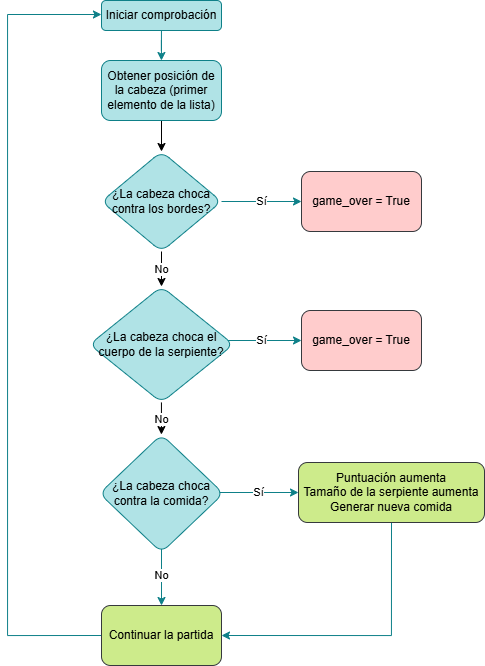

The diagram above was exported from draw.io. Its source (the exported page's mxGraphModel, read from the mxfile embedded in the PNG):
<mxGraphModel dx="925" dy="522" grid="1" gridSize="10" guides="1" tooltips="1" connect="1" arrows="1" fold="1" page="1" pageScale="1" pageWidth="827" pageHeight="1169" math="0" shadow="0">
  <root>
    <mxCell id="0" />
    <mxCell id="1" parent="0" />
    <mxCell id="JKFMpRI870lOct23IXs--3" edge="1" parent="1" source="JKFMpRI870lOct23IXs--1" style="edgeStyle=orthogonalEdgeStyle;rounded=0;orthogonalLoop=1;jettySize=auto;html=1;fillColor=#b0e3e6;strokeColor=#0e8088;" target="JKFMpRI870lOct23IXs--2" value="">
      <mxGeometry relative="1" as="geometry" />
    </mxCell>
    <mxCell id="JKFMpRI870lOct23IXs--1" parent="1" style="rounded=1;whiteSpace=wrap;html=1;fillColor=#b0e3e6;strokeColor=#0e8088;" value="Iniciar comprobación" vertex="1">
      <mxGeometry height="30" width="120" x="294" y="60" as="geometry" />
    </mxCell>
    <mxCell id="UG9gVpo0psDr6dCaM1b9-11" edge="1" parent="1" source="JKFMpRI870lOct23IXs--2" style="edgeStyle=orthogonalEdgeStyle;rounded=0;orthogonalLoop=1;jettySize=auto;html=1;exitX=0.5;exitY=1;exitDx=0;exitDy=0;entryX=0.5;entryY=0;entryDx=0;entryDy=0;" target="UG9gVpo0psDr6dCaM1b9-6">
      <mxGeometry relative="1" as="geometry" />
    </mxCell>
    <mxCell id="JKFMpRI870lOct23IXs--2" parent="1" style="whiteSpace=wrap;html=1;rounded=1;fillColor=#b0e3e6;strokeColor=#0e8088;" value="Obtener posición de la cabeza (primer elemento de la lista)" vertex="1">
      <mxGeometry height="60" width="120" x="294" y="120" as="geometry" />
    </mxCell>
    <mxCell id="JKFMpRI870lOct23IXs--7" edge="1" parent="1" style="edgeStyle=orthogonalEdgeStyle;rounded=0;orthogonalLoop=1;jettySize=auto;html=1;fillColor=#b0e3e6;strokeColor=#0e8088;" target="JKFMpRI870lOct23IXs--6" value="Sí">
      <mxGeometry relative="1" as="geometry">
        <mxPoint x="413.9999999999998" y="261" as="sourcePoint" />
      </mxGeometry>
    </mxCell>
    <mxCell id="JKFMpRI870lOct23IXs--6" parent="1" style="whiteSpace=wrap;html=1;rounded=1;fillColor=#ffcccc;strokeColor=#36393d;" value="game_over = True" vertex="1">
      <mxGeometry height="60" width="120" x="494" y="231" as="geometry" />
    </mxCell>
    <mxCell id="JKFMpRI870lOct23IXs--8" edge="1" parent="1" style="edgeStyle=orthogonalEdgeStyle;rounded=0;orthogonalLoop=1;jettySize=auto;html=1;fillColor=#b0e3e6;strokeColor=#0e8088;" target="JKFMpRI870lOct23IXs--10" value="Sí">
      <mxGeometry relative="1" as="geometry">
        <mxPoint x="413.9999999999998" y="400" as="sourcePoint" />
      </mxGeometry>
    </mxCell>
    <mxCell id="JKFMpRI870lOct23IXs--10" parent="1" style="whiteSpace=wrap;html=1;rounded=1;fillColor=#ffcccc;strokeColor=#36393d;" value="game_over = True" vertex="1">
      <mxGeometry height="60" width="120" x="494" y="370" as="geometry" />
    </mxCell>
    <mxCell id="JKFMpRI870lOct23IXs--12" edge="1" parent="1" style="edgeStyle=orthogonalEdgeStyle;rounded=0;orthogonalLoop=1;jettySize=auto;html=1;fillColor=#b0e3e6;strokeColor=#0e8088;" target="JKFMpRI870lOct23IXs--14" value="Sí">
      <mxGeometry relative="1" as="geometry">
        <mxPoint x="410.9999999999998" y="552" as="sourcePoint" />
      </mxGeometry>
    </mxCell>
    <mxCell id="JKFMpRI870lOct23IXs--17" edge="1" parent="1" style="edgeStyle=orthogonalEdgeStyle;rounded=0;orthogonalLoop=1;jettySize=auto;html=1;fillColor=#b0e3e6;strokeColor=#0e8088;" target="JKFMpRI870lOct23IXs--16" value="No">
      <mxGeometry relative="1" as="geometry">
        <mxPoint x="353.9999999999998" y="606" as="sourcePoint" />
      </mxGeometry>
    </mxCell>
    <mxCell id="JKFMpRI870lOct23IXs--18" edge="1" parent="1" source="JKFMpRI870lOct23IXs--14" style="edgeStyle=orthogonalEdgeStyle;rounded=0;orthogonalLoop=1;jettySize=auto;html=1;exitX=0.5;exitY=1;exitDx=0;exitDy=0;entryX=1;entryY=0.5;entryDx=0;entryDy=0;fillColor=#b0e3e6;strokeColor=#0e8088;" target="JKFMpRI870lOct23IXs--16">
      <mxGeometry relative="1" as="geometry" />
    </mxCell>
    <mxCell id="JKFMpRI870lOct23IXs--14" parent="1" style="whiteSpace=wrap;html=1;rounded=1;fillColor=#cdeb8b;strokeColor=#36393d;" value="Puntuación aumenta&lt;br&gt;Tamaño de la serpiente aumenta&lt;div&gt;Generar nueva comida&lt;/div&gt;" vertex="1">
      <mxGeometry height="60" width="186" x="491" y="522" as="geometry" />
    </mxCell>
    <mxCell id="JKFMpRI870lOct23IXs--19" edge="1" parent="1" source="JKFMpRI870lOct23IXs--16" style="edgeStyle=orthogonalEdgeStyle;rounded=0;orthogonalLoop=1;jettySize=auto;html=1;entryX=0;entryY=0.5;entryDx=0;entryDy=0;fillColor=#b0e3e6;strokeColor=#0e8088;exitX=0;exitY=0.5;exitDx=0;exitDy=0;" target="JKFMpRI870lOct23IXs--1">
      <mxGeometry relative="1" as="geometry">
        <Array as="points">
          <mxPoint x="200" y="695" />
          <mxPoint x="200" y="74" />
          <mxPoint x="294" y="74" />
        </Array>
        <mxPoint x="293.9999999999998" y="580.0588235294117" as="sourcePoint" />
        <mxPoint x="293.9999999999998" y="100" as="targetPoint" />
      </mxGeometry>
    </mxCell>
    <mxCell id="JKFMpRI870lOct23IXs--16" parent="1" style="whiteSpace=wrap;html=1;rounded=1;fillColor=#cdeb8b;strokeColor=#36393d;" value="Continuar la partida" vertex="1">
      <mxGeometry height="60" width="120" x="294" y="665" as="geometry" />
    </mxCell>
    <mxCell id="UG9gVpo0psDr6dCaM1b9-12" edge="1" parent="1" source="UG9gVpo0psDr6dCaM1b9-6" style="edgeStyle=orthogonalEdgeStyle;rounded=0;orthogonalLoop=1;jettySize=auto;html=1;exitX=0.5;exitY=1;exitDx=0;exitDy=0;entryX=0.5;entryY=0;entryDx=0;entryDy=0;" target="UG9gVpo0psDr6dCaM1b9-9" value="No">
      <mxGeometry relative="1" as="geometry" />
    </mxCell>
    <mxCell id="UG9gVpo0psDr6dCaM1b9-6" parent="1" style="rhombus;whiteSpace=wrap;html=1;fillColor=#b0e3e6;strokeColor=#0e8088;rounded=1;" value="¿La cabeza choca contra los bordes?" vertex="1">
      <mxGeometry height="100" width="120" x="294" y="211" as="geometry" />
    </mxCell>
    <mxCell id="UG9gVpo0psDr6dCaM1b9-14" edge="1" parent="1" source="UG9gVpo0psDr6dCaM1b9-9" style="edgeStyle=orthogonalEdgeStyle;rounded=0;orthogonalLoop=1;jettySize=auto;html=1;" target="UG9gVpo0psDr6dCaM1b9-10" value="No">
      <mxGeometry relative="1" as="geometry" />
    </mxCell>
    <mxCell id="UG9gVpo0psDr6dCaM1b9-9" parent="1" style="rhombus;whiteSpace=wrap;html=1;fillColor=#b0e3e6;strokeColor=#0e8088;rounded=1;" value="¿La cabeza choca el cuerpo de la serpiente?" vertex="1">
      <mxGeometry height="116" width="144" x="282" y="346" as="geometry" />
    </mxCell>
    <mxCell id="UG9gVpo0psDr6dCaM1b9-10" parent="1" style="rhombus;whiteSpace=wrap;html=1;fillColor=#b0e3e6;strokeColor=#0e8088;rounded=1;" value="¿La cabeza choca contra la comida?" vertex="1">
      <mxGeometry height="118" width="124" x="292" y="494" as="geometry" />
    </mxCell>
  </root>
</mxGraphModel>